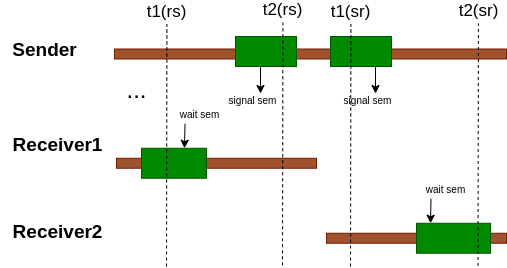

The diagram above was exported from draw.io. Its source (the exported page's mxGraphModel, read from the mxfile embedded in the PNG):
<mxGraphModel dx="1618" dy="354" grid="1" gridSize="10" guides="1" tooltips="1" connect="1" arrows="1" fold="1" page="1" pageScale="1" pageWidth="827" pageHeight="1169" math="0" shadow="0">
  <root>
    <mxCell id="0" />
    <mxCell id="1" parent="0" />
    <mxCell id="2" value="" style="rounded=0;whiteSpace=wrap;html=1;fillColor=#a0522d;strokeColor=#6D1F00;fontColor=#ffffff;" vertex="1" parent="1">
      <mxGeometry x="-450" y="2094.75" width="200" height="10" as="geometry" />
    </mxCell>
    <mxCell id="3" value="&lt;div&gt;&lt;span style=&quot;font-size: 19px&quot;&gt;&lt;b&gt;Receiver2&lt;/b&gt;&lt;/span&gt;&lt;/div&gt;" style="text;html=1;resizable=0;autosize=1;align=center;verticalAlign=middle;points=[];fillColor=none;strokeColor=none;rounded=0;strokeWidth=3;" vertex="1" parent="1">
      <mxGeometry x="-564.5" y="2157.75" width="110" height="20" as="geometry" />
    </mxCell>
    <mxCell id="4" value="" style="rounded=0;whiteSpace=wrap;html=1;fillColor=#a0522d;strokeColor=#6D1F00;fontColor=#ffffff;" vertex="1" parent="1">
      <mxGeometry x="-452" y="1985.5" width="392" height="10" as="geometry" />
    </mxCell>
    <mxCell id="5" value="" style="rounded=0;whiteSpace=wrap;html=1;fillColor=#a0522d;strokeColor=#6D1F00;fontColor=#ffffff;" vertex="1" parent="1">
      <mxGeometry x="-240" y="2169.75" width="180" height="10" as="geometry" />
    </mxCell>
    <mxCell id="6" value="&lt;div&gt;&lt;span style=&quot;font-size: 19px&quot;&gt;&lt;b&gt;Sender&lt;/b&gt;&lt;/span&gt;&lt;/div&gt;" style="text;html=1;resizable=0;autosize=1;align=center;verticalAlign=middle;points=[];fillColor=none;strokeColor=none;rounded=0;strokeWidth=3;" vertex="1" parent="1">
      <mxGeometry x="-562" y="1975.5" width="80" height="20" as="geometry" />
    </mxCell>
    <mxCell id="7" value="&lt;div&gt;&lt;span style=&quot;font-size: 19px&quot;&gt;&lt;b&gt;Receiver1&lt;/b&gt;&lt;/span&gt;&lt;/div&gt;&lt;div style=&quot;font-size: 15px&quot;&gt;&lt;font style=&quot;font-size: 19px&quot;&gt;&lt;/font&gt;&lt;/div&gt;" style="text;html=1;resizable=0;autosize=1;align=center;verticalAlign=middle;points=[];fillColor=none;strokeColor=none;rounded=0;strokeWidth=3;" vertex="1" parent="1">
      <mxGeometry x="-564.5" y="2070.5" width="110" height="20" as="geometry" />
    </mxCell>
    <mxCell id="8" value="" style="rounded=0;whiteSpace=wrap;html=1;fillColor=#008a00;strokeColor=#005700;fontColor=#ffffff;" vertex="1" parent="1">
      <mxGeometry x="-150" y="2159.75" width="74" height="30" as="geometry" />
    </mxCell>
    <mxCell id="9" value="" style="rounded=0;whiteSpace=wrap;html=1;fillColor=#008a00;strokeColor=#005700;fontColor=#ffffff;" vertex="1" parent="1">
      <mxGeometry x="-425" y="2084.75" width="65" height="30" as="geometry" />
    </mxCell>
    <mxCell id="10" value="t2(sr)" style="endArrow=none;dashed=1;html=1;verticalAlign=bottom;labelPosition=center;verticalLabelPosition=top;align=center;fontSize=17;horizontal=1;labelBorderColor=none;labelBackgroundColor=none;" edge="1" parent="1">
      <mxGeometry x="1" width="50" height="50" relative="1" as="geometry">
        <mxPoint x="-88.5" y="2202.5" as="sourcePoint" />
        <mxPoint x="-88.07999999999993" y="1960" as="targetPoint" />
        <mxPoint as="offset" />
      </mxGeometry>
    </mxCell>
    <mxCell id="11" value="t1(rs)" style="endArrow=none;dashed=1;html=1;verticalAlign=bottom;labelPosition=center;verticalLabelPosition=top;align=center;fontSize=17;horizontal=1;labelBorderColor=none;labelBackgroundColor=none;" edge="1" parent="1">
      <mxGeometry x="1" width="50" height="50" relative="1" as="geometry">
        <mxPoint x="-400" y="2203" as="sourcePoint" />
        <mxPoint x="-399.5799999999999" y="1960.5" as="targetPoint" />
        <mxPoint as="offset" />
      </mxGeometry>
    </mxCell>
    <mxCell id="12" value="&lt;font style=&quot;font-size: 24px&quot;&gt;...&lt;/font&gt;" style="text;html=1;align=center;verticalAlign=middle;resizable=0;points=[];autosize=1;" vertex="1" parent="1">
      <mxGeometry x="-450" y="2015.5" width="40" height="20" as="geometry" />
    </mxCell>
    <mxCell id="13" value="" style="rounded=0;whiteSpace=wrap;html=1;fillColor=#008a00;strokeColor=#005700;fontColor=#ffffff;" vertex="1" parent="1">
      <mxGeometry x="-331" y="1973" width="61" height="30" as="geometry" />
    </mxCell>
    <mxCell id="14" value="t2(rs)" style="endArrow=none;dashed=1;html=1;verticalAlign=bottom;labelPosition=center;verticalLabelPosition=top;align=center;fontSize=17;horizontal=1;labelBorderColor=none;labelBackgroundColor=none;" edge="1" parent="1">
      <mxGeometry x="1" width="50" height="50" relative="1" as="geometry">
        <mxPoint x="-284" y="2201.75" as="sourcePoint" />
        <mxPoint x="-283.5799999999999" y="1959.25" as="targetPoint" />
        <mxPoint as="offset" />
      </mxGeometry>
    </mxCell>
    <mxCell id="15" value="" style="endArrow=classic;html=1;exitX=0.142;exitY=1.022;exitDx=0;exitDy=0;exitPerimeter=0;" edge="1" parent="1">
      <mxGeometry width="50" height="50" relative="1" as="geometry">
        <mxPoint x="-306.00199999999995" y="2003.6599999999999" as="sourcePoint" />
        <mxPoint x="-306" y="2030" as="targetPoint" />
      </mxGeometry>
    </mxCell>
    <mxCell id="16" value="" style="endArrow=classic;html=1;exitX=0.21;exitY=1.029;exitDx=0;exitDy=0;exitPerimeter=0;" edge="1" source="17" parent="1">
      <mxGeometry width="50" height="50" relative="1" as="geometry">
        <mxPoint x="-338" y="2032" as="sourcePoint" />
        <mxPoint x="-382" y="2084.75" as="targetPoint" />
      </mxGeometry>
    </mxCell>
    <mxCell id="17" value="&lt;span style=&quot;font-size: 10px&quot;&gt;wait sem&lt;/span&gt;" style="text;html=1;align=center;verticalAlign=middle;resizable=0;points=[];autosize=1;" vertex="1" parent="1">
      <mxGeometry x="-392" y="2039.75" width="50" height="20" as="geometry" />
    </mxCell>
    <mxCell id="18" value="&lt;font style=&quot;font-size: 10px&quot;&gt;signal sem&lt;/font&gt;" style="text;html=1;align=center;verticalAlign=middle;resizable=0;points=[];autosize=1;" vertex="1" parent="1">
      <mxGeometry x="-344" y="2025.5" width="60" height="20" as="geometry" />
    </mxCell>
    <mxCell id="19" value="" style="rounded=0;whiteSpace=wrap;html=1;fillColor=#008a00;strokeColor=#005700;fontColor=#ffffff;" vertex="1" parent="1">
      <mxGeometry x="-236" y="1973" width="61" height="30" as="geometry" />
    </mxCell>
    <mxCell id="20" value="t1(sr)" style="endArrow=none;dashed=1;html=1;verticalAlign=bottom;labelPosition=center;verticalLabelPosition=top;align=center;fontSize=17;horizontal=1;labelBorderColor=none;labelBackgroundColor=none;" edge="1" parent="1">
      <mxGeometry x="1" width="50" height="50" relative="1" as="geometry">
        <mxPoint x="-216" y="2203" as="sourcePoint" />
        <mxPoint x="-215.57999999999993" y="1960.5" as="targetPoint" />
        <mxPoint as="offset" />
      </mxGeometry>
    </mxCell>
    <mxCell id="21" value="&lt;font style=&quot;font-size: 10px&quot;&gt;signal sem&lt;/font&gt;" style="text;html=1;align=center;verticalAlign=middle;resizable=0;points=[];autosize=1;" vertex="1" parent="1">
      <mxGeometry x="-229" y="2025.5" width="60" height="20" as="geometry" />
    </mxCell>
    <mxCell id="22" value="" style="endArrow=classic;html=1;exitX=0.142;exitY=1.022;exitDx=0;exitDy=0;exitPerimeter=0;" edge="1" parent="1">
      <mxGeometry width="50" height="50" relative="1" as="geometry">
        <mxPoint x="-191.00199999999995" y="2003.6599999999999" as="sourcePoint" />
        <mxPoint x="-191" y="2030" as="targetPoint" />
      </mxGeometry>
    </mxCell>
    <mxCell id="23" value="&lt;span style=&quot;font-size: 10px&quot;&gt;wait sem&lt;/span&gt;" style="text;html=1;align=center;verticalAlign=middle;resizable=0;points=[];autosize=1;" vertex="1" parent="1">
      <mxGeometry x="-146" y="2114.75" width="50" height="20" as="geometry" />
    </mxCell>
    <mxCell id="24" value="" style="endArrow=classic;html=1;exitX=0.21;exitY=1.029;exitDx=0;exitDy=0;exitPerimeter=0;" edge="1" source="23" parent="1">
      <mxGeometry width="50" height="50" relative="1" as="geometry">
        <mxPoint x="-92" y="2107" as="sourcePoint" />
        <mxPoint x="-136" y="2159.75" as="targetPoint" />
      </mxGeometry>
    </mxCell>
  </root>
</mxGraphModel>